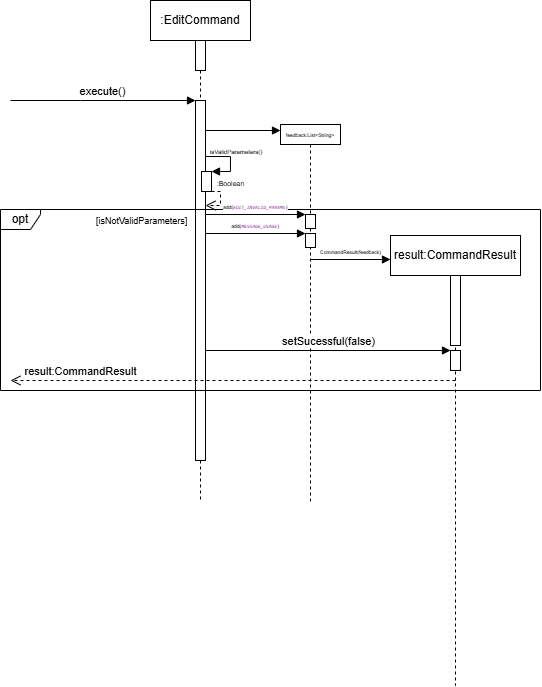

The diagram above was exported from draw.io. Its source (the exported page's mxGraphModel, read from the mxfile embedded in the PNG):
<mxGraphModel dx="407" dy="235" grid="1" gridSize="10" guides="1" tooltips="1" connect="1" arrows="1" fold="1" page="1" pageScale="1" pageWidth="850" pageHeight="1100" math="0" shadow="0">
  <root>
    <mxCell id="0" />
    <mxCell id="1" parent="0" />
    <mxCell id="1w0DhThu83iRVYKXqyxl-4" value=":EditCommand" style="shape=umlLifeline;perimeter=lifelinePerimeter;whiteSpace=wrap;html=1;container=1;dropTarget=0;collapsible=0;recursiveResize=0;outlineConnect=0;portConstraint=eastwest;newEdgeStyle={&quot;curved&quot;:0,&quot;rounded&quot;:0};" parent="1" vertex="1">
      <mxGeometry x="300" y="80" width="100" height="500" as="geometry" />
    </mxCell>
    <mxCell id="1w0DhThu83iRVYKXqyxl-5" value="" style="html=1;points=[[0,0,0,0,5],[0,1,0,0,-5],[1,0,0,0,5],[1,1,0,0,-5]];perimeter=orthogonalPerimeter;outlineConnect=0;targetShapes=umlLifeline;portConstraint=eastwest;newEdgeStyle={&quot;curved&quot;:0,&quot;rounded&quot;:0};" parent="1w0DhThu83iRVYKXqyxl-4" vertex="1">
      <mxGeometry x="45" y="40" width="10" height="30" as="geometry" />
    </mxCell>
    <mxCell id="1w0DhThu83iRVYKXqyxl-10" value="" style="html=1;points=[[0,0,0,0,5],[0,1,0,0,-5],[1,0,0,0,5],[1,1,0,0,-5]];perimeter=orthogonalPerimeter;outlineConnect=0;targetShapes=umlLifeline;portConstraint=eastwest;newEdgeStyle={&quot;curved&quot;:0,&quot;rounded&quot;:0};" parent="1w0DhThu83iRVYKXqyxl-4" vertex="1">
      <mxGeometry x="45" y="100" width="10" height="360" as="geometry" />
    </mxCell>
    <mxCell id="1w0DhThu83iRVYKXqyxl-11" value="execute()" style="html=1;verticalAlign=bottom;endArrow=block;curved=0;rounded=0;" parent="1w0DhThu83iRVYKXqyxl-4" target="1w0DhThu83iRVYKXqyxl-10" edge="1">
      <mxGeometry relative="1" as="geometry">
        <mxPoint x="-140" y="100" as="sourcePoint" />
        <Array as="points">
          <mxPoint x="-70" y="100" />
        </Array>
      </mxGeometry>
    </mxCell>
    <mxCell id="1w0DhThu83iRVYKXqyxl-14" value="" style="html=1;points=[[0,0,0,0,5],[0,1,0,0,-5],[1,0,0,0,5],[1,1,0,0,-5]];perimeter=orthogonalPerimeter;outlineConnect=0;targetShapes=umlLifeline;portConstraint=eastwest;newEdgeStyle={&quot;curved&quot;:0,&quot;rounded&quot;:0};" parent="1w0DhThu83iRVYKXqyxl-4" vertex="1">
      <mxGeometry x="51" y="171" width="10" height="20" as="geometry" />
    </mxCell>
    <mxCell id="1w0DhThu83iRVYKXqyxl-15" value="&lt;font style=&quot;font-size: 6px;&quot;&gt;isValidParameters()&lt;/font&gt;" style="html=1;align=left;spacingLeft=2;endArrow=block;rounded=0;edgeStyle=orthogonalEdgeStyle;curved=0;rounded=0;exitX=1;exitY=0;exitDx=0;exitDy=5;exitPerimeter=0;labelBackgroundColor=none;" parent="1w0DhThu83iRVYKXqyxl-4" target="1w0DhThu83iRVYKXqyxl-14" edge="1">
      <mxGeometry x="-0.9661" y="6" relative="1" as="geometry">
        <mxPoint x="55" y="156" as="sourcePoint" />
        <Array as="points">
          <mxPoint x="80" y="156" />
          <mxPoint x="80" y="171" />
        </Array>
        <mxPoint as="offset" />
      </mxGeometry>
    </mxCell>
    <mxCell id="1w0DhThu83iRVYKXqyxl-19" value="&lt;font style=&quot;font-size: 7px;&quot;&gt;:Boolean&lt;/font&gt;" style="html=1;verticalAlign=bottom;endArrow=open;dashed=1;endSize=8;curved=0;rounded=0;" parent="1w0DhThu83iRVYKXqyxl-4" source="1w0DhThu83iRVYKXqyxl-14" edge="1">
      <mxGeometry x="-0.5263" y="10" relative="1" as="geometry">
        <mxPoint x="80" y="191" as="sourcePoint" />
        <mxPoint x="55" y="205" as="targetPoint" />
        <Array as="points">
          <mxPoint x="70" y="191" />
          <mxPoint x="70" y="205" />
        </Array>
        <mxPoint as="offset" />
      </mxGeometry>
    </mxCell>
    <mxCell id="1w0DhThu83iRVYKXqyxl-20" value="opt" style="shape=umlFrame;whiteSpace=wrap;html=1;pointerEvents=0;width=40;height=20;" parent="1" vertex="1">
      <mxGeometry x="150" y="289" width="540" height="181" as="geometry" />
    </mxCell>
    <mxCell id="1w0DhThu83iRVYKXqyxl-22" value="[isNotValidParameters]" style="text;strokeColor=none;fillColor=none;align=left;verticalAlign=top;spacingLeft=4;spacingRight=4;overflow=hidden;rotatable=0;points=[[0,0.5],[1,0.5]];portConstraint=eastwest;whiteSpace=wrap;html=1;fontSize=9;" parent="1" vertex="1">
      <mxGeometry x="240" y="289" width="120" height="26" as="geometry" />
    </mxCell>
    <mxCell id="1w0DhThu83iRVYKXqyxl-25" value="result:CommandResult" style="shape=umlLifeline;perimeter=lifelinePerimeter;whiteSpace=wrap;html=1;container=1;dropTarget=0;collapsible=0;recursiveResize=0;outlineConnect=0;portConstraint=eastwest;newEdgeStyle={&quot;curved&quot;:0,&quot;rounded&quot;:0};" parent="1" vertex="1">
      <mxGeometry x="540" y="315" width="130" height="450" as="geometry" />
    </mxCell>
    <mxCell id="1w0DhThu83iRVYKXqyxl-26" value="" style="html=1;points=[[0,0,0,0,5],[0,1,0,0,-5],[1,0,0,0,5],[1,1,0,0,-5]];perimeter=orthogonalPerimeter;outlineConnect=0;targetShapes=umlLifeline;portConstraint=eastwest;newEdgeStyle={&quot;curved&quot;:0,&quot;rounded&quot;:0};" parent="1w0DhThu83iRVYKXqyxl-25" vertex="1">
      <mxGeometry x="60" y="40" width="10" height="70" as="geometry" />
    </mxCell>
    <mxCell id="1w0DhThu83iRVYKXqyxl-56" value="" style="html=1;points=[[0,0,0,0,5],[0,1,0,0,-5],[1,0,0,0,5],[1,1,0,0,-5]];perimeter=orthogonalPerimeter;outlineConnect=0;targetShapes=umlLifeline;portConstraint=eastwest;newEdgeStyle={&quot;curved&quot;:0,&quot;rounded&quot;:0};" parent="1w0DhThu83iRVYKXqyxl-25" vertex="1">
      <mxGeometry x="60" y="115" width="10" height="20" as="geometry" />
    </mxCell>
    <mxCell id="1w0DhThu83iRVYKXqyxl-33" value="" style="html=1;verticalAlign=bottom;endArrow=block;curved=0;rounded=0;" parent="1" source="1w0DhThu83iRVYKXqyxl-34" edge="1">
      <mxGeometry width="80" relative="1" as="geometry">
        <mxPoint x="355" y="214" as="sourcePoint" />
        <mxPoint x="460" y="214" as="targetPoint" />
      </mxGeometry>
    </mxCell>
    <mxCell id="1w0DhThu83iRVYKXqyxl-36" value="" style="html=1;verticalAlign=bottom;endArrow=block;curved=0;rounded=0;" parent="1" source="1w0DhThu83iRVYKXqyxl-10" edge="1">
      <mxGeometry width="80" relative="1" as="geometry">
        <mxPoint x="365" y="214" as="sourcePoint" />
        <mxPoint x="430" y="210" as="targetPoint" />
      </mxGeometry>
    </mxCell>
    <mxCell id="1w0DhThu83iRVYKXqyxl-34" value="feedback:List&amp;lt;String&amp;gt;" style="shape=umlLifeline;perimeter=lifelinePerimeter;whiteSpace=wrap;html=1;container=1;dropTarget=0;collapsible=0;recursiveResize=0;outlineConnect=0;portConstraint=eastwest;newEdgeStyle={&quot;curved&quot;:0,&quot;rounded&quot;:0};fontSize=5;size=20;" parent="1" vertex="1">
      <mxGeometry x="430" y="204" width="60" height="379" as="geometry" />
    </mxCell>
    <mxCell id="1w0DhThu83iRVYKXqyxl-40" value="" style="html=1;points=[[0,0,0,0,5],[0,1,0,0,-5],[1,0,0,0,5],[1,1,0,0,-5]];perimeter=orthogonalPerimeter;outlineConnect=0;targetShapes=umlLifeline;portConstraint=eastwest;newEdgeStyle={&quot;curved&quot;:0,&quot;rounded&quot;:0};" parent="1w0DhThu83iRVYKXqyxl-34" vertex="1">
      <mxGeometry x="25" y="90" width="10" height="14" as="geometry" />
    </mxCell>
    <mxCell id="1w0DhThu83iRVYKXqyxl-44" value="" style="html=1;points=[[0,0,0,0,5],[0,1,0,0,-5],[1,0,0,0,5],[1,1,0,0,-5]];perimeter=orthogonalPerimeter;outlineConnect=0;targetShapes=umlLifeline;portConstraint=eastwest;newEdgeStyle={&quot;curved&quot;:0,&quot;rounded&quot;:0};" parent="1w0DhThu83iRVYKXqyxl-34" vertex="1">
      <mxGeometry x="25" y="109" width="10" height="14" as="geometry" />
    </mxCell>
    <mxCell id="1w0DhThu83iRVYKXqyxl-45" value="&lt;font style=&quot;font-size: 5px;&quot;&gt;add(&lt;span style=&quot;font-family: &amp;quot;JetBrains Mono&amp;quot;, monospace; background-color: light-dark(#ffffff, var(--ge-dark-color, #121212)); color: rgb(135, 16, 148); font-style: italic;&quot;&gt;MESSAGE_USAGE&lt;/span&gt;&lt;span style=&quot;font-family: &amp;quot;JetBrains Mono&amp;quot;, monospace; color: rgb(8, 8, 8); background-color: light-dark(#ffffff, var(--ge-dark-color, #121212));&quot;&gt;)&lt;/span&gt;&lt;/font&gt;" style="html=1;verticalAlign=bottom;endArrow=block;curved=0;rounded=0;" parent="1w0DhThu83iRVYKXqyxl-34" target="1w0DhThu83iRVYKXqyxl-44" edge="1">
      <mxGeometry relative="1" as="geometry">
        <mxPoint x="-75" y="109" as="sourcePoint" />
        <mxPoint as="offset" />
      </mxGeometry>
    </mxCell>
    <mxCell id="1w0DhThu83iRVYKXqyxl-41" value="&lt;font style=&quot;font-size: 5px;&quot;&gt;add(&lt;span style=&quot;font-family: &amp;quot;JetBrains Mono&amp;quot;, monospace; background-color: light-dark(#ffffff, var(--ge-dark-color, #121212)); color: rgb(135, 16, 148); font-style: italic;&quot;&gt;EDIT_INVALID_PARAMS&lt;/span&gt;&lt;span style=&quot;font-family: &amp;quot;JetBrains Mono&amp;quot;, monospace; color: rgb(8, 8, 8); background-color: light-dark(#ffffff, var(--ge-dark-color, #121212));&quot;&gt;)&lt;/span&gt;&lt;/font&gt;" style="html=1;verticalAlign=bottom;endArrow=block;curved=0;rounded=0;" parent="1" target="1w0DhThu83iRVYKXqyxl-40" edge="1">
      <mxGeometry relative="1" as="geometry">
        <mxPoint x="355" y="294" as="sourcePoint" />
      </mxGeometry>
    </mxCell>
    <mxCell id="1w0DhThu83iRVYKXqyxl-46" value="&lt;font style=&quot;font-size: 5px;&quot;&gt;CommandResult(feedback)&lt;/font&gt;" style="html=1;verticalAlign=bottom;endArrow=block;curved=0;rounded=0;" parent="1" edge="1">
      <mxGeometry width="80" relative="1" as="geometry">
        <mxPoint x="460" y="339" as="sourcePoint" />
        <mxPoint x="540" y="339" as="targetPoint" />
      </mxGeometry>
    </mxCell>
    <mxCell id="1w0DhThu83iRVYKXqyxl-55" value="result:CommandResult" style="html=1;verticalAlign=bottom;endArrow=open;dashed=1;endSize=8;curved=0;rounded=0;" parent="1" edge="1">
      <mxGeometry x="0.6854" relative="1" as="geometry">
        <mxPoint x="160" y="460" as="targetPoint" />
        <mxPoint x="605" y="460" as="sourcePoint" />
        <mxPoint as="offset" />
      </mxGeometry>
    </mxCell>
    <mxCell id="1w0DhThu83iRVYKXqyxl-57" value="setSucessful(false)" style="html=1;verticalAlign=bottom;endArrow=block;curved=0;rounded=0;" parent="1" source="1w0DhThu83iRVYKXqyxl-10" target="1w0DhThu83iRVYKXqyxl-56" edge="1">
      <mxGeometry relative="1" as="geometry">
        <mxPoint x="530" y="355" as="sourcePoint" />
      </mxGeometry>
    </mxCell>
  </root>
</mxGraphModel>